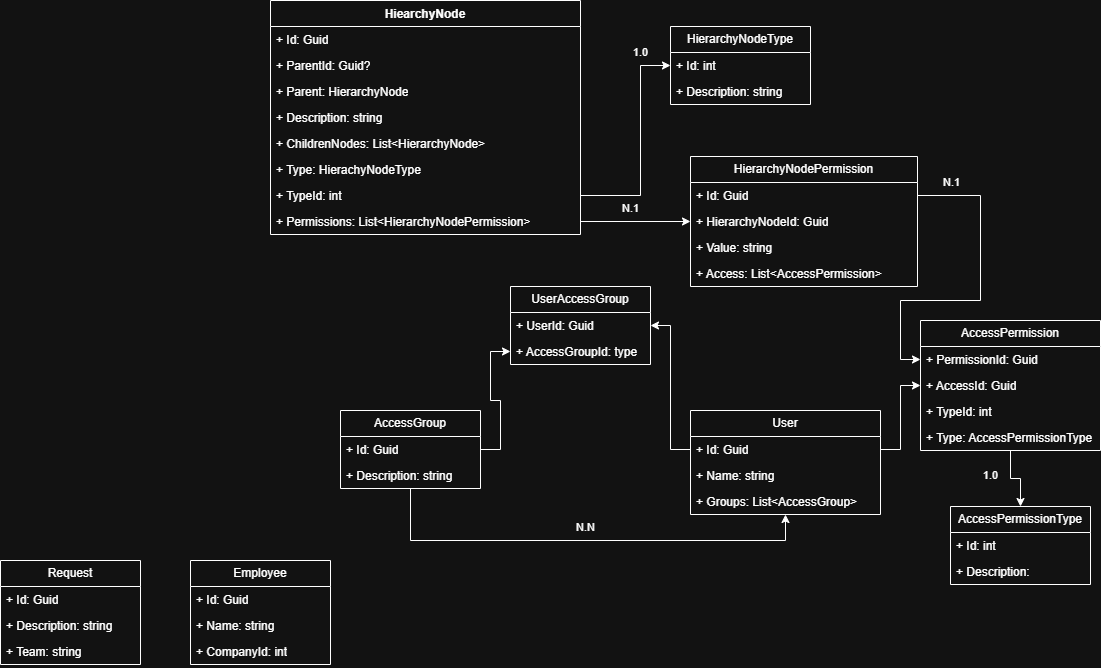

The diagram above was exported from draw.io. Its source (the exported page's mxGraphModel, read from the mxfile embedded in the PNG):
<mxGraphModel dx="1987" dy="501" grid="1" gridSize="10" guides="1" tooltips="1" connect="1" arrows="1" fold="1" page="1" pageScale="1" pageWidth="827" pageHeight="1169" math="0" shadow="0">
  <root>
    <mxCell id="WIyWlLk6GJQsqaUBKTNV-0" />
    <mxCell id="WIyWlLk6GJQsqaUBKTNV-1" parent="WIyWlLk6GJQsqaUBKTNV-0" />
    <object label="HiearchyNode" teste="sese" id="8Wa6CCHinRRtjvOAiCVy-8">
      <mxCell style="swimlane;fontStyle=1;align=center;verticalAlign=top;childLayout=stackLayout;horizontal=1;startSize=26;horizontalStack=0;resizeParent=1;resizeParentMax=0;resizeLast=0;collapsible=1;marginBottom=0;whiteSpace=wrap;html=1;" parent="WIyWlLk6GJQsqaUBKTNV-1" vertex="1">
        <mxGeometry x="-40" y="40" width="310" height="234" as="geometry">
          <mxRectangle x="330" y="690" width="100" height="30" as="alternateBounds" />
        </mxGeometry>
      </mxCell>
    </object>
    <mxCell id="8Wa6CCHinRRtjvOAiCVy-9" value="+ Id: Guid" style="text;strokeColor=none;fillColor=none;align=left;verticalAlign=top;spacingLeft=4;spacingRight=4;overflow=hidden;rotatable=0;points=[[0,0.5],[1,0.5]];portConstraint=eastwest;whiteSpace=wrap;html=1;" parent="8Wa6CCHinRRtjvOAiCVy-8" vertex="1">
      <mxGeometry y="26" width="310" height="26" as="geometry" />
    </mxCell>
    <mxCell id="8Wa6CCHinRRtjvOAiCVy-12" value="+ ParentId: Guid?" style="text;strokeColor=none;fillColor=none;align=left;verticalAlign=top;spacingLeft=4;spacingRight=4;overflow=hidden;rotatable=0;points=[[0,0.5],[1,0.5]];portConstraint=eastwest;whiteSpace=wrap;html=1;" parent="8Wa6CCHinRRtjvOAiCVy-8" vertex="1">
      <mxGeometry y="52" width="310" height="26" as="geometry" />
    </mxCell>
    <mxCell id="8Wa6CCHinRRtjvOAiCVy-23" value="+ Parent: HierarchyNode" style="text;strokeColor=none;fillColor=none;align=left;verticalAlign=top;spacingLeft=4;spacingRight=4;overflow=hidden;rotatable=0;points=[[0,0.5],[1,0.5]];portConstraint=eastwest;whiteSpace=wrap;html=1;" parent="8Wa6CCHinRRtjvOAiCVy-8" vertex="1">
      <mxGeometry y="78" width="310" height="26" as="geometry" />
    </mxCell>
    <mxCell id="8Wa6CCHinRRtjvOAiCVy-14" value="+ Description: string" style="text;strokeColor=none;fillColor=none;align=left;verticalAlign=top;spacingLeft=4;spacingRight=4;overflow=hidden;rotatable=0;points=[[0,0.5],[1,0.5]];portConstraint=eastwest;whiteSpace=wrap;html=1;" parent="8Wa6CCHinRRtjvOAiCVy-8" vertex="1">
      <mxGeometry y="104" width="310" height="26" as="geometry" />
    </mxCell>
    <mxCell id="8Wa6CCHinRRtjvOAiCVy-15" value="+ ChildrenNodes: List&amp;lt;HierarchyNode&amp;gt;" style="text;strokeColor=none;fillColor=none;align=left;verticalAlign=top;spacingLeft=4;spacingRight=4;overflow=hidden;rotatable=0;points=[[0,0.5],[1,0.5]];portConstraint=eastwest;whiteSpace=wrap;html=1;" parent="8Wa6CCHinRRtjvOAiCVy-8" vertex="1">
      <mxGeometry y="130" width="310" height="26" as="geometry" />
    </mxCell>
    <mxCell id="8Wa6CCHinRRtjvOAiCVy-24" value="+ Type: HierachyNodeType" style="text;strokeColor=none;fillColor=none;align=left;verticalAlign=top;spacingLeft=4;spacingRight=4;overflow=hidden;rotatable=0;points=[[0,0.5],[1,0.5]];portConstraint=eastwest;whiteSpace=wrap;html=1;" parent="8Wa6CCHinRRtjvOAiCVy-8" vertex="1">
      <mxGeometry y="156" width="310" height="26" as="geometry" />
    </mxCell>
    <mxCell id="8Wa6CCHinRRtjvOAiCVy-25" value="+ TypeId: int" style="text;strokeColor=none;fillColor=none;align=left;verticalAlign=top;spacingLeft=4;spacingRight=4;overflow=hidden;rotatable=0;points=[[0,0.5],[1,0.5]];portConstraint=eastwest;whiteSpace=wrap;html=1;" parent="8Wa6CCHinRRtjvOAiCVy-8" vertex="1">
      <mxGeometry y="182" width="310" height="26" as="geometry" />
    </mxCell>
    <mxCell id="8Wa6CCHinRRtjvOAiCVy-49" value="+ Permissions: List&amp;lt;&lt;span style=&quot;text-align: center;&quot;&gt;HierarchyNodePermission&lt;/span&gt;&amp;gt;" style="text;strokeColor=none;fillColor=none;align=left;verticalAlign=top;spacingLeft=4;spacingRight=4;overflow=hidden;rotatable=0;points=[[0,0.5],[1,0.5]];portConstraint=eastwest;whiteSpace=wrap;html=1;" parent="8Wa6CCHinRRtjvOAiCVy-8" vertex="1">
      <mxGeometry y="208" width="310" height="26" as="geometry" />
    </mxCell>
    <mxCell id="8Wa6CCHinRRtjvOAiCVy-26" value="HierarchyNodeType" style="swimlane;fontStyle=0;childLayout=stackLayout;horizontal=1;startSize=26;fillColor=none;horizontalStack=0;resizeParent=1;resizeParentMax=0;resizeLast=0;collapsible=1;marginBottom=0;whiteSpace=wrap;html=1;" parent="WIyWlLk6GJQsqaUBKTNV-1" vertex="1">
      <mxGeometry x="360" y="66" width="140" height="78" as="geometry" />
    </mxCell>
    <mxCell id="8Wa6CCHinRRtjvOAiCVy-27" value="+ Id: int" style="text;strokeColor=none;fillColor=none;align=left;verticalAlign=top;spacingLeft=4;spacingRight=4;overflow=hidden;rotatable=0;points=[[0,0.5],[1,0.5]];portConstraint=eastwest;whiteSpace=wrap;html=1;" parent="8Wa6CCHinRRtjvOAiCVy-26" vertex="1">
      <mxGeometry y="26" width="140" height="26" as="geometry" />
    </mxCell>
    <mxCell id="8Wa6CCHinRRtjvOAiCVy-28" value="+ Description: string" style="text;strokeColor=none;fillColor=none;align=left;verticalAlign=top;spacingLeft=4;spacingRight=4;overflow=hidden;rotatable=0;points=[[0,0.5],[1,0.5]];portConstraint=eastwest;whiteSpace=wrap;html=1;" parent="8Wa6CCHinRRtjvOAiCVy-26" vertex="1">
      <mxGeometry y="52" width="140" height="26" as="geometry" />
    </mxCell>
    <mxCell id="8Wa6CCHinRRtjvOAiCVy-30" value="HierarchyNodePermission" style="swimlane;fontStyle=0;childLayout=stackLayout;horizontal=1;startSize=26;fillColor=none;horizontalStack=0;resizeParent=1;resizeParentMax=0;resizeLast=0;collapsible=1;marginBottom=0;whiteSpace=wrap;html=1;" parent="WIyWlLk6GJQsqaUBKTNV-1" vertex="1">
      <mxGeometry x="380" y="196" width="227" height="130" as="geometry" />
    </mxCell>
    <mxCell id="8Wa6CCHinRRtjvOAiCVy-31" value="+ Id: Guid" style="text;strokeColor=none;fillColor=none;align=left;verticalAlign=top;spacingLeft=4;spacingRight=4;overflow=hidden;rotatable=0;points=[[0,0.5],[1,0.5]];portConstraint=eastwest;whiteSpace=wrap;html=1;" parent="8Wa6CCHinRRtjvOAiCVy-30" vertex="1">
      <mxGeometry y="26" width="227" height="26" as="geometry" />
    </mxCell>
    <mxCell id="8Wa6CCHinRRtjvOAiCVy-48" value="+ HierarchyNodeId: Guid" style="text;strokeColor=none;fillColor=none;align=left;verticalAlign=top;spacingLeft=4;spacingRight=4;overflow=hidden;rotatable=0;points=[[0,0.5],[1,0.5]];portConstraint=eastwest;whiteSpace=wrap;html=1;" parent="8Wa6CCHinRRtjvOAiCVy-30" vertex="1">
      <mxGeometry y="52" width="227" height="26" as="geometry" />
    </mxCell>
    <mxCell id="8Wa6CCHinRRtjvOAiCVy-32" value="+ Value: string" style="text;strokeColor=none;fillColor=none;align=left;verticalAlign=top;spacingLeft=4;spacingRight=4;overflow=hidden;rotatable=0;points=[[0,0.5],[1,0.5]];portConstraint=eastwest;whiteSpace=wrap;html=1;" parent="8Wa6CCHinRRtjvOAiCVy-30" vertex="1">
      <mxGeometry y="78" width="227" height="26" as="geometry" />
    </mxCell>
    <mxCell id="8Wa6CCHinRRtjvOAiCVy-38" value="+ Access: List&amp;lt;&lt;span style=&quot;text-align: center;&quot;&gt;AccessPermission&lt;/span&gt;&amp;gt;" style="text;strokeColor=none;fillColor=none;align=left;verticalAlign=top;spacingLeft=4;spacingRight=4;overflow=hidden;rotatable=0;points=[[0,0.5],[1,0.5]];portConstraint=eastwest;whiteSpace=wrap;html=1;" parent="8Wa6CCHinRRtjvOAiCVy-30" vertex="1">
      <mxGeometry y="104" width="227" height="26" as="geometry" />
    </mxCell>
    <mxCell id="FeVR98taSbY525h2sQ6H-0" style="edgeStyle=orthogonalEdgeStyle;rounded=0;orthogonalLoop=1;jettySize=auto;html=1;" edge="1" parent="WIyWlLk6GJQsqaUBKTNV-1" source="8Wa6CCHinRRtjvOAiCVy-34" target="jHm5-AUgi6aJuHx3Gzp9-0">
      <mxGeometry relative="1" as="geometry" />
    </mxCell>
    <mxCell id="FeVR98taSbY525h2sQ6H-1" value="1.0" style="edgeLabel;html=1;align=center;verticalAlign=middle;resizable=0;points=[];" vertex="1" connectable="0" parent="FeVR98taSbY525h2sQ6H-0">
      <mxGeometry x="-0.303" y="2" relative="1" as="geometry">
        <mxPoint x="-22" y="2" as="offset" />
      </mxGeometry>
    </mxCell>
    <mxCell id="8Wa6CCHinRRtjvOAiCVy-34" value="AccessPermission" style="swimlane;fontStyle=0;childLayout=stackLayout;horizontal=1;startSize=26;fillColor=none;horizontalStack=0;resizeParent=1;resizeParentMax=0;resizeLast=0;collapsible=1;marginBottom=0;whiteSpace=wrap;html=1;" parent="WIyWlLk6GJQsqaUBKTNV-1" vertex="1">
      <mxGeometry x="610" y="360" width="180" height="130" as="geometry" />
    </mxCell>
    <mxCell id="8Wa6CCHinRRtjvOAiCVy-35" value="+ PermissionId: Guid" style="text;strokeColor=none;fillColor=none;align=left;verticalAlign=top;spacingLeft=4;spacingRight=4;overflow=hidden;rotatable=0;points=[[0,0.5],[1,0.5]];portConstraint=eastwest;whiteSpace=wrap;html=1;" parent="8Wa6CCHinRRtjvOAiCVy-34" vertex="1">
      <mxGeometry y="26" width="180" height="26" as="geometry" />
    </mxCell>
    <mxCell id="8Wa6CCHinRRtjvOAiCVy-36" value="+ AccessId: Guid" style="text;strokeColor=none;fillColor=none;align=left;verticalAlign=top;spacingLeft=4;spacingRight=4;overflow=hidden;rotatable=0;points=[[0,0.5],[1,0.5]];portConstraint=eastwest;whiteSpace=wrap;html=1;" parent="8Wa6CCHinRRtjvOAiCVy-34" vertex="1">
      <mxGeometry y="52" width="180" height="26" as="geometry" />
    </mxCell>
    <mxCell id="jHm5-AUgi6aJuHx3Gzp9-4" value="+ TypeId: int" style="text;strokeColor=none;fillColor=none;align=left;verticalAlign=top;spacingLeft=4;spacingRight=4;overflow=hidden;rotatable=0;points=[[0,0.5],[1,0.5]];portConstraint=eastwest;whiteSpace=wrap;html=1;" parent="8Wa6CCHinRRtjvOAiCVy-34" vertex="1">
      <mxGeometry y="78" width="180" height="26" as="geometry" />
    </mxCell>
    <mxCell id="jHm5-AUgi6aJuHx3Gzp9-5" value="+ Type: AccessPermissionType" style="text;strokeColor=none;fillColor=none;align=left;verticalAlign=top;spacingLeft=4;spacingRight=4;overflow=hidden;rotatable=0;points=[[0,0.5],[1,0.5]];portConstraint=eastwest;whiteSpace=wrap;html=1;" parent="8Wa6CCHinRRtjvOAiCVy-34" vertex="1">
      <mxGeometry y="104" width="180" height="26" as="geometry" />
    </mxCell>
    <mxCell id="8Wa6CCHinRRtjvOAiCVy-39" value="User" style="swimlane;fontStyle=0;childLayout=stackLayout;horizontal=1;startSize=26;fillColor=none;horizontalStack=0;resizeParent=1;resizeParentMax=0;resizeLast=0;collapsible=1;marginBottom=0;whiteSpace=wrap;html=1;" parent="WIyWlLk6GJQsqaUBKTNV-1" vertex="1">
      <mxGeometry x="380" y="450" width="190" height="104" as="geometry" />
    </mxCell>
    <mxCell id="8Wa6CCHinRRtjvOAiCVy-40" value="+ Id: Guid" style="text;strokeColor=none;fillColor=none;align=left;verticalAlign=top;spacingLeft=4;spacingRight=4;overflow=hidden;rotatable=0;points=[[0,0.5],[1,0.5]];portConstraint=eastwest;whiteSpace=wrap;html=1;" parent="8Wa6CCHinRRtjvOAiCVy-39" vertex="1">
      <mxGeometry y="26" width="190" height="26" as="geometry" />
    </mxCell>
    <mxCell id="8Wa6CCHinRRtjvOAiCVy-41" value="+ Name: string&lt;div&gt;&lt;br&gt;&lt;/div&gt;" style="text;strokeColor=none;fillColor=none;align=left;verticalAlign=top;spacingLeft=4;spacingRight=4;overflow=hidden;rotatable=0;points=[[0,0.5],[1,0.5]];portConstraint=eastwest;whiteSpace=wrap;html=1;" parent="8Wa6CCHinRRtjvOAiCVy-39" vertex="1">
      <mxGeometry y="52" width="190" height="26" as="geometry" />
    </mxCell>
    <mxCell id="8-vEz8fU2Tlsqf2aYiIk-24" value="+ Groups: List&amp;lt;&lt;span style=&quot;text-align: center;&quot;&gt;AccessGroup&amp;gt;&lt;/span&gt;&lt;div&gt;&lt;br&gt;&lt;/div&gt;" style="text;strokeColor=none;fillColor=none;align=left;verticalAlign=top;spacingLeft=4;spacingRight=4;overflow=hidden;rotatable=0;points=[[0,0.5],[1,0.5]];portConstraint=eastwest;whiteSpace=wrap;html=1;" parent="8Wa6CCHinRRtjvOAiCVy-39" vertex="1">
      <mxGeometry y="78" width="190" height="26" as="geometry" />
    </mxCell>
    <mxCell id="8Wa6CCHinRRtjvOAiCVy-43" style="edgeStyle=orthogonalEdgeStyle;rounded=0;orthogonalLoop=1;jettySize=auto;html=1;" parent="WIyWlLk6GJQsqaUBKTNV-1" source="8Wa6CCHinRRtjvOAiCVy-25" target="8Wa6CCHinRRtjvOAiCVy-27" edge="1">
      <mxGeometry relative="1" as="geometry">
        <Array as="points">
          <mxPoint x="330" y="235" />
          <mxPoint x="330" y="105" />
        </Array>
      </mxGeometry>
    </mxCell>
    <mxCell id="8Wa6CCHinRRtjvOAiCVy-44" value="1.0" style="edgeLabel;html=1;align=center;verticalAlign=middle;resizable=0;points=[];" parent="8Wa6CCHinRRtjvOAiCVy-43" connectable="0" vertex="1">
      <mxGeometry x="0.4117" y="-1" relative="1" as="geometry">
        <mxPoint x="-1" y="-48" as="offset" />
      </mxGeometry>
    </mxCell>
    <mxCell id="8Wa6CCHinRRtjvOAiCVy-50" style="edgeStyle=orthogonalEdgeStyle;rounded=0;orthogonalLoop=1;jettySize=auto;html=1;" parent="WIyWlLk6GJQsqaUBKTNV-1" source="8Wa6CCHinRRtjvOAiCVy-49" target="8Wa6CCHinRRtjvOAiCVy-30" edge="1">
      <mxGeometry relative="1" as="geometry" />
    </mxCell>
    <mxCell id="8Wa6CCHinRRtjvOAiCVy-52" value="N.1" style="edgeLabel;html=1;align=center;verticalAlign=middle;resizable=0;points=[];" parent="8Wa6CCHinRRtjvOAiCVy-50" connectable="0" vertex="1">
      <mxGeometry x="-0.4533" y="-1" relative="1" as="geometry">
        <mxPoint x="20" y="-14" as="offset" />
      </mxGeometry>
    </mxCell>
    <mxCell id="8Wa6CCHinRRtjvOAiCVy-53" style="edgeStyle=orthogonalEdgeStyle;rounded=0;orthogonalLoop=1;jettySize=auto;html=1;" parent="WIyWlLk6GJQsqaUBKTNV-1" source="8Wa6CCHinRRtjvOAiCVy-31" target="8Wa6CCHinRRtjvOAiCVy-35" edge="1">
      <mxGeometry relative="1" as="geometry">
        <Array as="points">
          <mxPoint x="670" y="235" />
          <mxPoint x="670" y="340" />
          <mxPoint x="590" y="340" />
          <mxPoint x="590" y="399" />
        </Array>
      </mxGeometry>
    </mxCell>
    <mxCell id="8Wa6CCHinRRtjvOAiCVy-54" value="N.1" style="edgeLabel;html=1;align=center;verticalAlign=middle;resizable=0;points=[];container=0;horizontal=1;" parent="8Wa6CCHinRRtjvOAiCVy-53" connectable="0" vertex="1">
      <mxGeometry x="0.18" y="-1" relative="1" as="geometry">
        <mxPoint x="-5" y="-117" as="offset" />
      </mxGeometry>
    </mxCell>
    <mxCell id="8Wa6CCHinRRtjvOAiCVy-56" style="edgeStyle=orthogonalEdgeStyle;rounded=0;orthogonalLoop=1;jettySize=auto;html=1;" parent="WIyWlLk6GJQsqaUBKTNV-1" source="8Wa6CCHinRRtjvOAiCVy-40" target="8Wa6CCHinRRtjvOAiCVy-36" edge="1">
      <mxGeometry relative="1" as="geometry" />
    </mxCell>
    <mxCell id="8-vEz8fU2Tlsqf2aYiIk-0" value="AccessGroup" style="swimlane;fontStyle=0;childLayout=stackLayout;horizontal=1;startSize=26;fillColor=none;horizontalStack=0;resizeParent=1;resizeParentMax=0;resizeLast=0;collapsible=1;marginBottom=0;whiteSpace=wrap;html=1;" parent="WIyWlLk6GJQsqaUBKTNV-1" vertex="1">
      <mxGeometry x="30" y="450" width="140" height="78" as="geometry" />
    </mxCell>
    <mxCell id="8-vEz8fU2Tlsqf2aYiIk-1" value="+ Id: Guid" style="text;strokeColor=none;fillColor=none;align=left;verticalAlign=top;spacingLeft=4;spacingRight=4;overflow=hidden;rotatable=0;points=[[0,0.5],[1,0.5]];portConstraint=eastwest;whiteSpace=wrap;html=1;" parent="8-vEz8fU2Tlsqf2aYiIk-0" vertex="1">
      <mxGeometry y="26" width="140" height="26" as="geometry" />
    </mxCell>
    <mxCell id="8-vEz8fU2Tlsqf2aYiIk-2" value="+ Description: string" style="text;strokeColor=none;fillColor=none;align=left;verticalAlign=top;spacingLeft=4;spacingRight=4;overflow=hidden;rotatable=0;points=[[0,0.5],[1,0.5]];portConstraint=eastwest;whiteSpace=wrap;html=1;" parent="8-vEz8fU2Tlsqf2aYiIk-0" vertex="1">
      <mxGeometry y="52" width="140" height="26" as="geometry" />
    </mxCell>
    <mxCell id="8-vEz8fU2Tlsqf2aYiIk-4" value="UserAccessGroup" style="swimlane;fontStyle=0;childLayout=stackLayout;horizontal=1;startSize=26;fillColor=none;horizontalStack=0;resizeParent=1;resizeParentMax=0;resizeLast=0;collapsible=1;marginBottom=0;whiteSpace=wrap;html=1;" parent="WIyWlLk6GJQsqaUBKTNV-1" vertex="1">
      <mxGeometry x="200" y="326" width="140" height="78" as="geometry" />
    </mxCell>
    <mxCell id="8-vEz8fU2Tlsqf2aYiIk-5" value="+ UserId: Guid" style="text;strokeColor=none;fillColor=none;align=left;verticalAlign=top;spacingLeft=4;spacingRight=4;overflow=hidden;rotatable=0;points=[[0,0.5],[1,0.5]];portConstraint=eastwest;whiteSpace=wrap;html=1;" parent="8-vEz8fU2Tlsqf2aYiIk-4" vertex="1">
      <mxGeometry y="26" width="140" height="26" as="geometry" />
    </mxCell>
    <mxCell id="8-vEz8fU2Tlsqf2aYiIk-6" value="+ AccessGroupId: type" style="text;strokeColor=none;fillColor=none;align=left;verticalAlign=top;spacingLeft=4;spacingRight=4;overflow=hidden;rotatable=0;points=[[0,0.5],[1,0.5]];portConstraint=eastwest;whiteSpace=wrap;html=1;" parent="8-vEz8fU2Tlsqf2aYiIk-4" vertex="1">
      <mxGeometry y="52" width="140" height="26" as="geometry" />
    </mxCell>
    <mxCell id="8-vEz8fU2Tlsqf2aYiIk-13" style="edgeStyle=orthogonalEdgeStyle;rounded=0;orthogonalLoop=1;jettySize=auto;html=1;" parent="WIyWlLk6GJQsqaUBKTNV-1" source="8-vEz8fU2Tlsqf2aYiIk-0" target="8Wa6CCHinRRtjvOAiCVy-39" edge="1">
      <mxGeometry relative="1" as="geometry">
        <Array as="points">
          <mxPoint x="100" y="580" />
          <mxPoint x="475" y="580" />
        </Array>
      </mxGeometry>
    </mxCell>
    <mxCell id="8-vEz8fU2Tlsqf2aYiIk-14" value="N.N" style="edgeLabel;html=1;align=center;verticalAlign=middle;resizable=0;points=[];" parent="8-vEz8fU2Tlsqf2aYiIk-13" connectable="0" vertex="1">
      <mxGeometry x="0.0007" y="1" relative="1" as="geometry">
        <mxPoint y="-12" as="offset" />
      </mxGeometry>
    </mxCell>
    <mxCell id="8-vEz8fU2Tlsqf2aYiIk-22" style="edgeStyle=orthogonalEdgeStyle;rounded=0;orthogonalLoop=1;jettySize=auto;html=1;" parent="WIyWlLk6GJQsqaUBKTNV-1" source="8Wa6CCHinRRtjvOAiCVy-40" target="8-vEz8fU2Tlsqf2aYiIk-5" edge="1">
      <mxGeometry relative="1" as="geometry">
        <Array as="points">
          <mxPoint x="360" y="489" />
          <mxPoint x="360" y="365" />
        </Array>
      </mxGeometry>
    </mxCell>
    <mxCell id="8-vEz8fU2Tlsqf2aYiIk-23" style="edgeStyle=orthogonalEdgeStyle;rounded=0;orthogonalLoop=1;jettySize=auto;html=1;" parent="WIyWlLk6GJQsqaUBKTNV-1" source="8-vEz8fU2Tlsqf2aYiIk-1" target="8-vEz8fU2Tlsqf2aYiIk-6" edge="1">
      <mxGeometry relative="1" as="geometry" />
    </mxCell>
    <mxCell id="jHm5-AUgi6aJuHx3Gzp9-0" value="AccessPermissionType" style="swimlane;fontStyle=0;childLayout=stackLayout;horizontal=1;startSize=26;fillColor=none;horizontalStack=0;resizeParent=1;resizeParentMax=0;resizeLast=0;collapsible=1;marginBottom=0;whiteSpace=wrap;html=1;" parent="WIyWlLk6GJQsqaUBKTNV-1" vertex="1">
      <mxGeometry x="640" y="546" width="140" height="78" as="geometry" />
    </mxCell>
    <mxCell id="jHm5-AUgi6aJuHx3Gzp9-1" value="+ Id: int" style="text;strokeColor=none;fillColor=none;align=left;verticalAlign=top;spacingLeft=4;spacingRight=4;overflow=hidden;rotatable=0;points=[[0,0.5],[1,0.5]];portConstraint=eastwest;whiteSpace=wrap;html=1;" parent="jHm5-AUgi6aJuHx3Gzp9-0" vertex="1">
      <mxGeometry y="26" width="140" height="26" as="geometry" />
    </mxCell>
    <mxCell id="jHm5-AUgi6aJuHx3Gzp9-2" value="+ Description:&amp;nbsp;" style="text;strokeColor=none;fillColor=none;align=left;verticalAlign=top;spacingLeft=4;spacingRight=4;overflow=hidden;rotatable=0;points=[[0,0.5],[1,0.5]];portConstraint=eastwest;whiteSpace=wrap;html=1;" parent="jHm5-AUgi6aJuHx3Gzp9-0" vertex="1">
      <mxGeometry y="52" width="140" height="26" as="geometry" />
    </mxCell>
    <mxCell id="jHm5-AUgi6aJuHx3Gzp9-10" value="Request" style="swimlane;fontStyle=0;childLayout=stackLayout;horizontal=1;startSize=26;fillColor=none;horizontalStack=0;resizeParent=1;resizeParentMax=0;resizeLast=0;collapsible=1;marginBottom=0;whiteSpace=wrap;html=1;" parent="WIyWlLk6GJQsqaUBKTNV-1" vertex="1">
      <mxGeometry x="-310" y="600" width="140" height="104" as="geometry" />
    </mxCell>
    <mxCell id="jHm5-AUgi6aJuHx3Gzp9-11" value="+ Id: Guid" style="text;strokeColor=none;fillColor=none;align=left;verticalAlign=top;spacingLeft=4;spacingRight=4;overflow=hidden;rotatable=0;points=[[0,0.5],[1,0.5]];portConstraint=eastwest;whiteSpace=wrap;html=1;" parent="jHm5-AUgi6aJuHx3Gzp9-10" vertex="1">
      <mxGeometry y="26" width="140" height="26" as="geometry" />
    </mxCell>
    <mxCell id="jHm5-AUgi6aJuHx3Gzp9-12" value="+ Description: string" style="text;strokeColor=none;fillColor=none;align=left;verticalAlign=top;spacingLeft=4;spacingRight=4;overflow=hidden;rotatable=0;points=[[0,0.5],[1,0.5]];portConstraint=eastwest;whiteSpace=wrap;html=1;" parent="jHm5-AUgi6aJuHx3Gzp9-10" vertex="1">
      <mxGeometry y="52" width="140" height="26" as="geometry" />
    </mxCell>
    <mxCell id="jHm5-AUgi6aJuHx3Gzp9-13" value="+ Team: string" style="text;strokeColor=none;fillColor=none;align=left;verticalAlign=top;spacingLeft=4;spacingRight=4;overflow=hidden;rotatable=0;points=[[0,0.5],[1,0.5]];portConstraint=eastwest;whiteSpace=wrap;html=1;" parent="jHm5-AUgi6aJuHx3Gzp9-10" vertex="1">
      <mxGeometry y="78" width="140" height="26" as="geometry" />
    </mxCell>
    <mxCell id="jHm5-AUgi6aJuHx3Gzp9-15" value="Employee" style="swimlane;fontStyle=0;childLayout=stackLayout;horizontal=1;startSize=26;fillColor=none;horizontalStack=0;resizeParent=1;resizeParentMax=0;resizeLast=0;collapsible=1;marginBottom=0;whiteSpace=wrap;html=1;" parent="WIyWlLk6GJQsqaUBKTNV-1" vertex="1">
      <mxGeometry x="-120" y="600" width="140" height="104" as="geometry" />
    </mxCell>
    <mxCell id="jHm5-AUgi6aJuHx3Gzp9-16" value="+ Id: Guid" style="text;strokeColor=none;fillColor=none;align=left;verticalAlign=top;spacingLeft=4;spacingRight=4;overflow=hidden;rotatable=0;points=[[0,0.5],[1,0.5]];portConstraint=eastwest;whiteSpace=wrap;html=1;" parent="jHm5-AUgi6aJuHx3Gzp9-15" vertex="1">
      <mxGeometry y="26" width="140" height="26" as="geometry" />
    </mxCell>
    <mxCell id="jHm5-AUgi6aJuHx3Gzp9-17" value="+ Name: string" style="text;strokeColor=none;fillColor=none;align=left;verticalAlign=top;spacingLeft=4;spacingRight=4;overflow=hidden;rotatable=0;points=[[0,0.5],[1,0.5]];portConstraint=eastwest;whiteSpace=wrap;html=1;" parent="jHm5-AUgi6aJuHx3Gzp9-15" vertex="1">
      <mxGeometry y="52" width="140" height="26" as="geometry" />
    </mxCell>
    <mxCell id="jHm5-AUgi6aJuHx3Gzp9-18" value="+ CompanyId: int" style="text;strokeColor=none;fillColor=none;align=left;verticalAlign=top;spacingLeft=4;spacingRight=4;overflow=hidden;rotatable=0;points=[[0,0.5],[1,0.5]];portConstraint=eastwest;whiteSpace=wrap;html=1;" parent="jHm5-AUgi6aJuHx3Gzp9-15" vertex="1">
      <mxGeometry y="78" width="140" height="26" as="geometry" />
    </mxCell>
  </root>
</mxGraphModel>